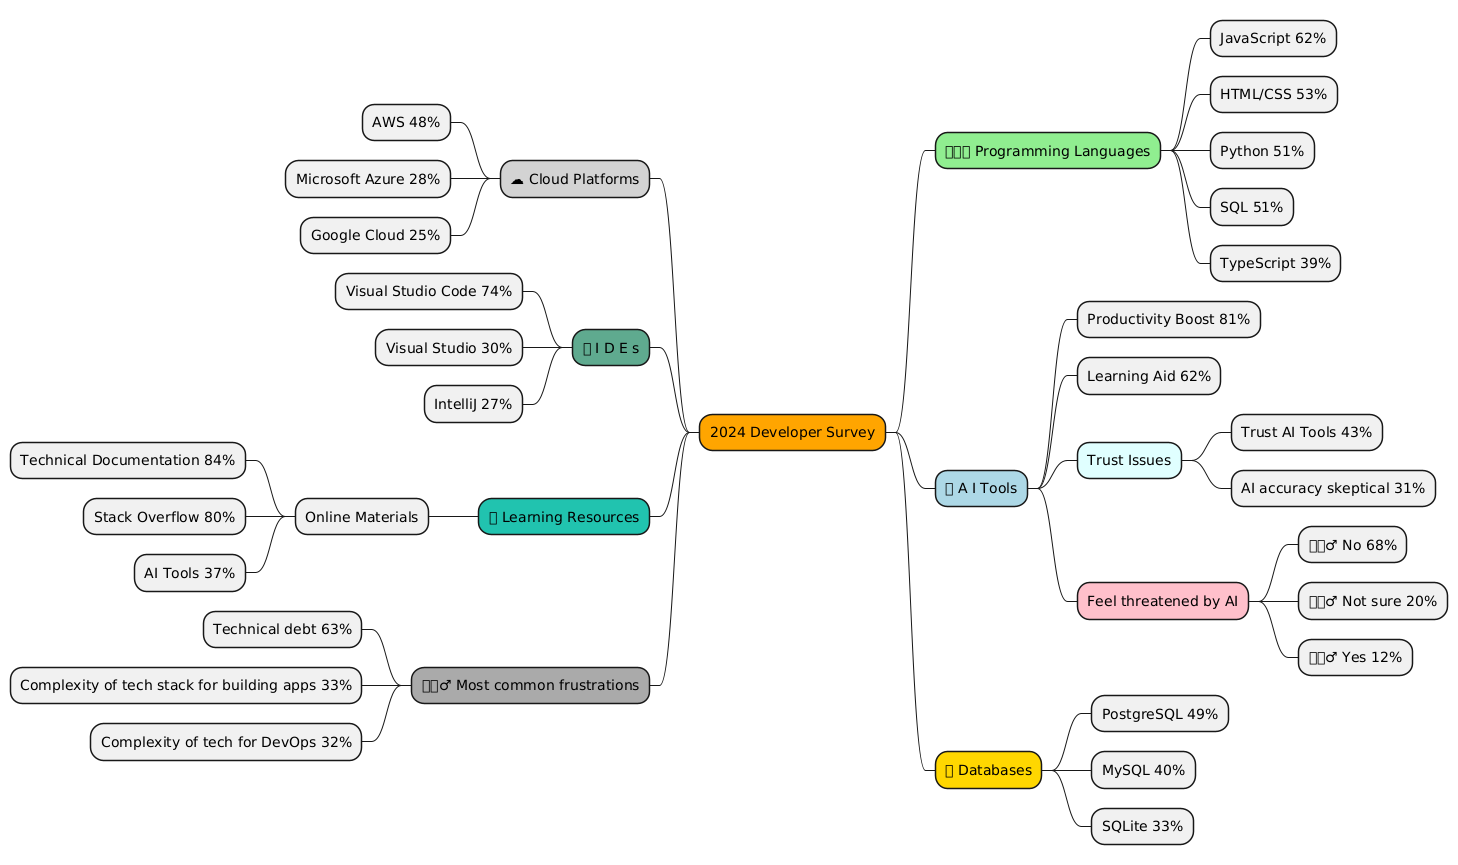

The diagram above was rendered by PlantUML. Its source (embedded in the PNG):
@startmindmap
*[#Orange] 2024 Developer Survey
**[#lightgreen] 👨🏻💻 Programming Languages
*** JavaScript 62%
*** HTML/CSS 53%
*** Python 51%
*** SQL 51%
*** TypeScript 39%
**[#lightblue] 🤖 A I Tools
*** Productivity Boost 81%
*** Learning Aid 62%
***[#lightcyan] Trust Issues
**** Trust AI Tools 43%
**** AI accuracy skeptical 31%
***[#pink] Feel threatened by AI
**** 🙅🏻♂ No 68%
**** 🤷🏻♂ Not sure 20%
**** 🙋🏻♂ Yes 12%
**[#gold] 🛢 Databases
*** PostgreSQL 49%
*** MySQL 40%
*** SQLite 33%

left side

**[#lightgray] ☁ Cloud Platforms
*** AWS 48%
*** Microsoft Azure 28%
*** Google Cloud 25%
**[#5FAA8F] 🏗 I D E s
*** Visual Studio Code 74%
*** Visual Studio 30%
*** IntelliJ 27%
**[#21C3AF] 🤓 Learning Resources
*** Online Materials
**** Technical Documentation 84%
**** Stack Overflow 80%
**** AI Tools 37%
**[#AAAAAA] 🤦🏻♂ Most common frustrations
*** Technical debt 63%
*** Complexity of tech stack for building apps 33%
*** Complexity of tech for DevOps 32%
@endmindmap